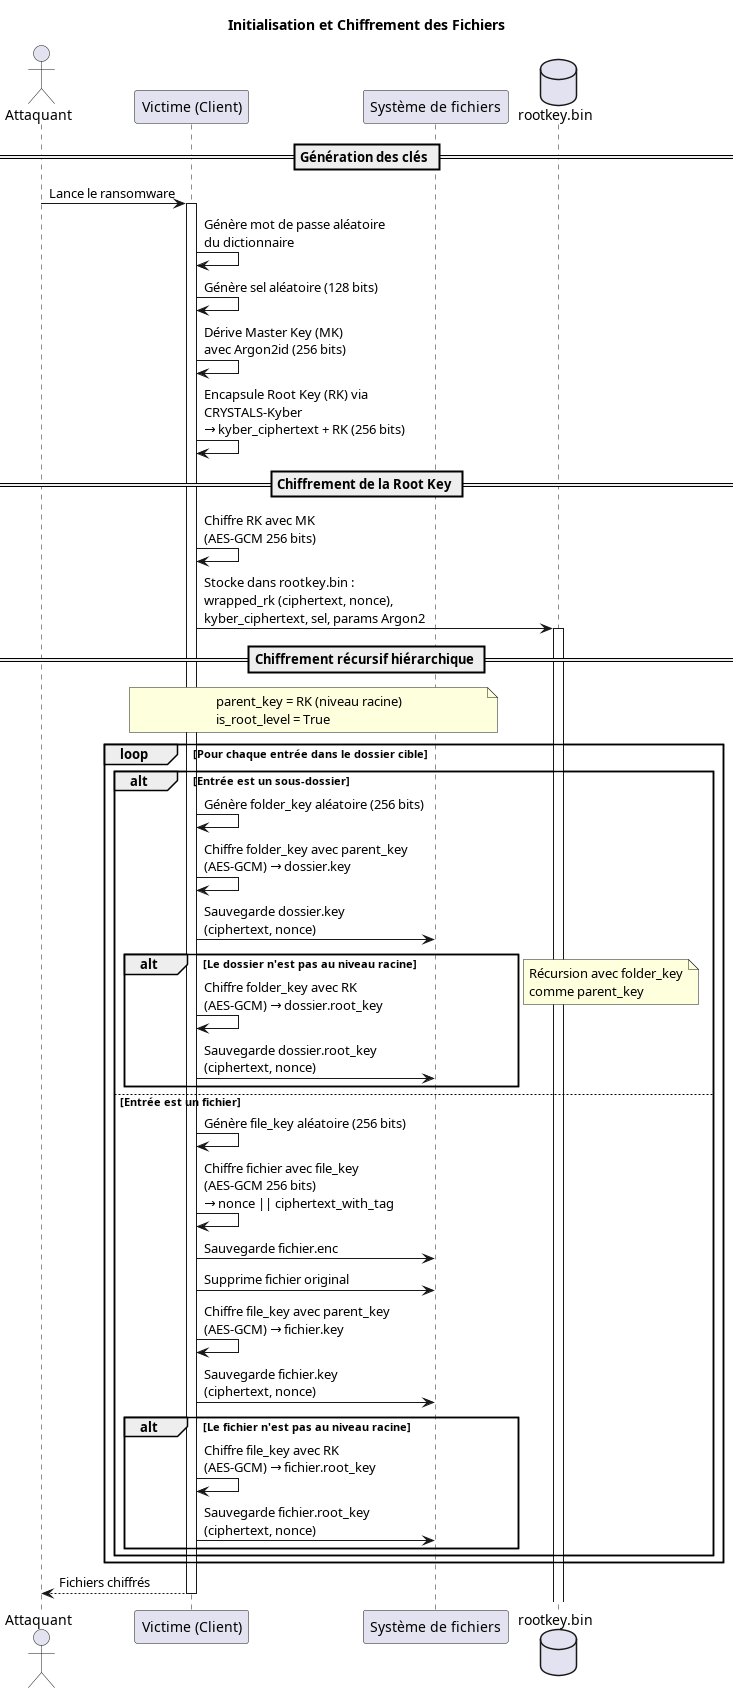

The diagram above was rendered by PlantUML. Its source (embedded in the PNG):
@startuml 01-Initialisation_Chiffrement

title Initialisation et Chiffrement des Fichiers

actor Attaquant as attacker
participant "Victime (Client)" as victime
participant "Système de fichiers" as fs
database "rootkey.bin" as rootkey

== Génération des clés ==
attacker -> victime: Lance le ransomware
activate victime

victime -> victime: Génère mot de passe aléatoire\ndu dictionnaire
victime -> victime: Génère sel aléatoire (128 bits)
victime -> victime: Dérive Master Key (MK)\navec Argon2id (256 bits)
victime -> victime: Encapsule Root Key (RK) via\nCRYSTALS-Kyber\n→ kyber_ciphertext + RK (256 bits)

== Chiffrement de la Root Key ==
victime -> victime: Chiffre RK avec MK\n(AES-GCM 256 bits)
victime -> rootkey: Stocke dans rootkey.bin :\nwrapped_rk (ciphertext, nonce),\nkyber_ciphertext, sel, params Argon2
activate rootkey

== Chiffrement récursif hiérarchique ==
note over victime, fs
  parent_key = RK (niveau racine)
  is_root_level = True
end note

loop Pour chaque entrée dans le dossier cible
  alt Entrée est un sous-dossier
    victime -> victime: Génère folder_key aléatoire (256 bits)
    victime -> victime: Chiffre folder_key avec parent_key\n(AES-GCM) → dossier.key
    victime -> fs: Sauvegarde dossier.key\n(ciphertext, nonce)
    alt Le dossier n'est pas au niveau racine
      victime -> victime: Chiffre folder_key avec RK\n(AES-GCM) → dossier.root_key
      victime -> fs: Sauvegarde dossier.root_key\n(ciphertext, nonce)
    end
    note right: Récursion avec folder_key\ncomme parent_key
  else Entrée est un fichier
    victime -> victime: Génère file_key aléatoire (256 bits)
    victime -> victime: Chiffre fichier avec file_key\n(AES-GCM 256 bits)\n→ nonce || ciphertext_with_tag
    victime -> fs: Sauvegarde fichier.enc
    victime -> fs: Supprime fichier original
    victime -> victime: Chiffre file_key avec parent_key\n(AES-GCM) → fichier.key
    victime -> fs: Sauvegarde fichier.key\n(ciphertext, nonce)
    alt Le fichier n'est pas au niveau racine
      victime -> victime: Chiffre file_key avec RK\n(AES-GCM) → fichier.root_key
      victime -> fs: Sauvegarde fichier.root_key\n(ciphertext, nonce)
    end
  end
end

victime --> attacker: Fichiers chiffrés
deactivate victime

@enduml